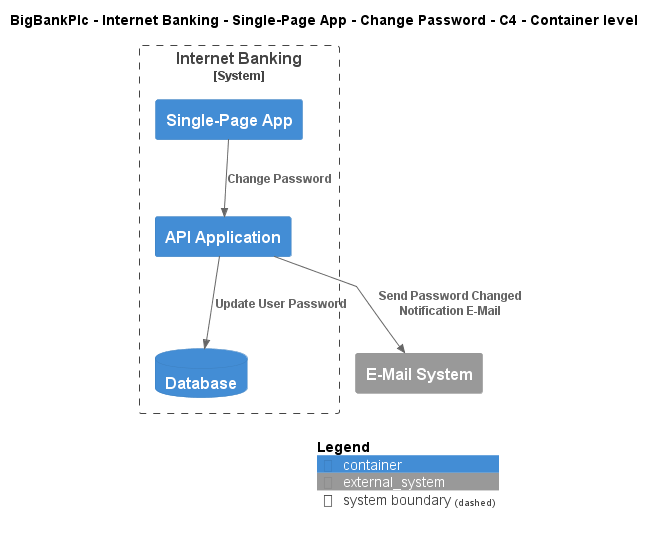

The diagram above was rendered by PlantUML. Its source (embedded in the PNG):
@startuml
!include ..\..\..\..\..\..\..\.c4s\C4_Container.puml

AddElementTag("c4interflow:lifecycle:new", $bgColor=green, $fontColor=#ffffff, $borderColor=green, $shadowing="False")
AddElementTag("c4interflow:lifecycle:changed", $bgColor=orange, $fontColor=#ffffff, $borderColor=orange, $shadowing="False")
AddElementTag("c4interflow:lifecycle:removed", $bgColor=red, $fontColor=#ffffff, $borderColor=red, $shadowing="False")

AddRelTag("c4interflow:lifecycle:new", $textColor=green, $lineColor=green)
AddRelTag("c4interflow:lifecycle:changed", $textColor=orange, $lineColor=orange)
AddRelTag("c4interflow:lifecycle:removed", $textColor=red, $lineColor=red)

SHOW_PERSON_PORTRAIT()
LAYOUT_TOP_DOWN()

skinparam linetype polyline

title BigBankPlc - Internet Banking - Single-Page App - Change Password - C4 - Container level


System_Boundary(BigBankPlc.SoftwareSystems.InternetBanking, "Internet Banking") {
    Container(BigBankPlc.SoftwareSystems.InternetBanking.Containers.SinglePageApp, "Single-Page App", "", "")
    Container(BigBankPlc.SoftwareSystems.InternetBanking.Containers.APIApplication, "API Application", "", "")
    ContainerDb(BigBankPlc.SoftwareSystems.InternetBanking.Containers.Database, "Database", "", "")
}
System_Ext(BigBankPlc.SoftwareSystems.EMailSystem, "E-Mail System", "")

Rel(BigBankPlc.SoftwareSystems.InternetBanking.Containers.SinglePageApp, BigBankPlc.SoftwareSystems.InternetBanking.Containers.APIApplication, "Change Password")
Rel(BigBankPlc.SoftwareSystems.InternetBanking.Containers.APIApplication, BigBankPlc.SoftwareSystems.InternetBanking.Containers.Database, "Update User Password")
Rel(BigBankPlc.SoftwareSystems.InternetBanking.Containers.APIApplication, BigBankPlc.SoftwareSystems.EMailSystem, "Send Password Changed Notification E-Mail")


SHOW_LEGEND()
@enduml